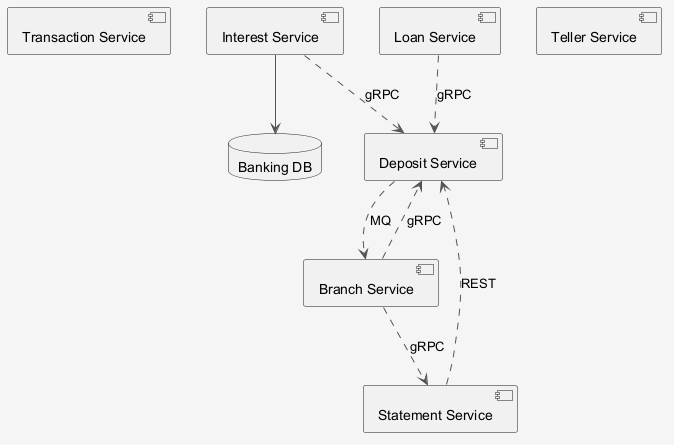

The diagram above was rendered by PlantUML. Its source (embedded in the PNG):
@startuml
skinparam shadowing false
skinparam backgroundColor #F5F5F5
skinparam ArrowColor #555555
component "Transaction Service" as C_TransactionService
component "Interest Service" as C_InterestService
component "Branch Service" as C_BranchService
component "Loan Service" as C_LoanService
component "Teller Service" as C_TellerService
component "Statement Service" as C_StatementService
component "Deposit Service" as C_DepositService
database "Banking DB" as DB_banking
C_InterestService --> DB_banking
C_BranchService ..> C_DepositService : gRPC
C_InterestService ..> C_DepositService : gRPC
C_BranchService ..> C_StatementService : gRPC
C_StatementService ..> C_DepositService : REST
C_LoanService ..> C_DepositService : gRPC
C_DepositService ..> C_BranchService : MQ
@enduml